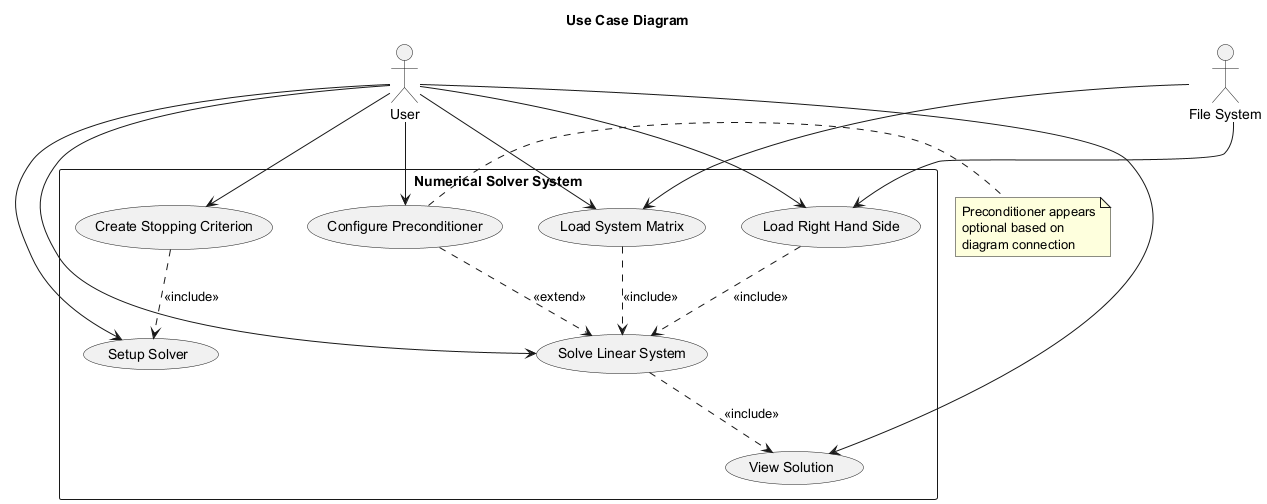

The diagram above was rendered by PlantUML. Its source (embedded in the PNG):
@startuml
title Use Case Diagram

actor "User" as user
actor "File System" as fs

rectangle "Numerical Solver System" {
  usecase "Create Stopping Criterion" as UC1
  usecase "Setup Solver" as UC2
  usecase "Load System Matrix" as UC3
  usecase "Load Right Hand Side" as UC4
  usecase "Configure Preconditioner" as UC5
  usecase "Solve Linear System" as UC6
  usecase "View Solution" as UC7
}

user --> UC1
user --> UC2
user --> UC3
user --> UC4
user --> UC5
user --> UC6
user --> UC7
fs --> UC3
fs --> UC4

UC1 ..> UC2 : <<include>>
UC3 ..> UC6 : <<include>>
UC4 ..> UC6 : <<include>>
UC5 ..> UC6 : <<extend>>
UC6 ..> UC7 : <<include>>

note right of UC5
  Preconditioner appears
  optional based on
  diagram connection
end note

@enduml